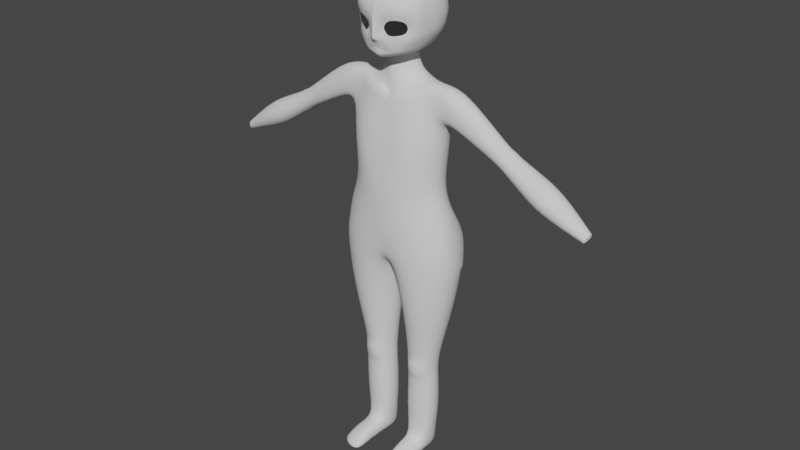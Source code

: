# Source: Base.blend  (saved by Blender 3.6.11; exported with 4.5.12 LTS)
import bpy
from mathutils import Matrix  # noqa: F401  (used for matrix-valued properties, if any)

bpy.ops.wm.read_factory_settings(use_empty=True)
scene = bpy.context.scene
scene.name = 'Scene'

# ---- collections
col_collection = bpy.data.collections.new('Collection'); scene.collection.children.link(col_collection)

# ---- world
world_world = bpy.data.worlds.new('World'); scene.world = world_world
world_world.use_nodes = True; world_world.node_tree.nodes.clear()
_N = world_world.node_tree.nodes; _L = world_world.node_tree.links
n0 = _N.new('ShaderNodeOutputWorld'); n0.name = 'World Output'; n0.location = (300, 300)
n1 = _N.new('ShaderNodeBackground'); n1.name = 'Background'; n1.location = (10, 300)
n1.inputs[0].default_value = (0.05088, 0.05088, 0.05088, 1.0)
_L.new(n1.outputs[0], n0.inputs[0])
n0.is_active_output = True
world_world.color = (0.05088, 0.05088, 0.05088)
world_world.use_sun_shadow = False
world_world.sun_shadow_jitter_overblur = 0.0

# ---- meshes
me_cube_003 = bpy.data.meshes.new('Cube.003')
me_cube_003.from_pydata([(0.07843, -0.09189, 1.592), (0.08442, -0.08635, 1.791), (0.08422, 0.09565, 1.611), (0.08442, 0.09859, 1.791), (0.04625, 0.1039, 1.601), (0.0, 0.1064, 1.597), (0.0, 0.1184, 1.81), (0.04661, 0.112, 1.804), (0.09717, 0.112, 1.755), (0.1036, 0.1184, 1.701), (0.09756, 0.1113, 1.65), (0.09032, -0.05445, 1.585), (0.1032, -0.002465, 1.59), (0.09898, 0.05801, 1.597), (0.09717, 0.06099, 1.803), (0.103, 0.01107, 1.809), (0.09717, -0.04874, 1.803), (0.09451, -0.1062, 1.757), (0.08052, -0.1142, 1.7), (0.08927, -0.1056, 1.628), (0.0, -0.1255, 1.576), (0.02062, -0.1251, 1.602), (0.04661, -0.09983, 1.804), (0.0, -0.1063, 1.81), (0.0, 0.1418, 1.642), (0.0, 0.1571, 1.7), (0.0, 0.1493, 1.761), (0.05159, 0.1356, 1.648), (0.05516, 0.1482, 1.7), (0.05149, 0.1404, 1.758), (0.1249, 0.06479, 1.646), (0.1337, 0.06773, 1.701), (0.1245, 0.06459, 1.758), (0.131, 0.01348, 1.648), (0.139, 0.01276, 1.703), (0.1329, 0.01139, 1.761), (0.09265, -0.0957, 1.654), (0.09356, -0.09871, 1.694), (0.1245, -0.05235, 1.758), (0.0206, -0.1262, 1.602), (0.05149, -0.1376, 1.74), (0.05104, -0.1287, 1.764), (0.0, -0.1275, 1.605), (0.0, -0.148, 1.698), (0.0, -0.138, 1.766), (0.0, 0.0634, 1.573), (0.05294, 0.06175, 1.582), (0.03175, -0.04802, 1.575), (0.07632, -0.005283, 1.577), (0.0, -0.1069, 1.561), (0.06116, -0.06798, 1.572), (0.05149, 0.06459, 1.831), (0.0, 0.06719, 1.84), (0.05483, 0.01139, 1.839), (0.0, 0.01166, 1.848), (0.05149, -0.05235, 1.831), (0.0, -0.05532, 1.839), (0.0, 0.04693, 1.569), (0.05453, 0.03446, 1.575), (0.05134, 0.0002289, 1.573), (0.0, -0.06675, 1.568), (0.0, 8.73e-06, 1.57), (0.01132, -0.1263, 1.602), (0.004993, -0.1056, 1.809), (0.03336, -0.1281, 1.684), (0.005391, -0.137, 1.765), (0.008445, -0.06622, 1.569), (0.00747, 0.06366, 1.839), (0.005517, -0.055, 1.838), (0.01184, -0.1047, 1.562), (0.0, -0.1553, 1.635), (0.1186, -0.07058, 1.636), (0.1177, -0.0923, 1.722), (0.09379, -0.116, 1.732), (0.07873, -0.1124, 1.651), (0.04906, -0.1269, 1.646), (0.05255, -0.129, 1.701), (0.01126, -0.1271, 1.603), (0.005587, -0.1462, 1.698), (0.1006, 0.1148, 1.675), (0.0, 0.1495, 1.671), (0.05338, 0.1419, 1.674), (0.1293, 0.06626, 1.674), (0.1348, 0.01334, 1.673), (0.1212, -0.07438, 1.672), (0.0, -0.154, 1.646), (0.01121, -0.1359, 1.642), (0.1007, -0.0882, 1.674), (0.03547, -0.1249, 1.658), (0.01019, -0.1237, 1.576), (0.05665, -0.1122, 1.581), (0.01245, -0.134, 1.629), (0.0, -0.1351, 1.625), (0.04794, -0.1279, 1.625), (0.0, -0.1268, 1.605), (0.03889, -0.1167, 1.591), (0.01119, -0.1253, 1.588), (0.0373, -0.1268, 1.62), (0.0, -0.127, 1.588), (0.01198, -0.141, 1.671), (0.0, -0.151, 1.672), (0.02953, -0.1281, 1.668), (0.08561, -0.1001, 1.608), (0.107, -0.05309, 1.614), (0.05268, -0.1199, 1.603), (0.02112, -0.1255, 1.602), (0.04012, -0.1216, 1.602), (0.1004, -0.02131, 1.807), (0.1265, -0.03625, 1.644), (0.1304, -0.04502, 1.712), (0.1291, -0.02311, 1.759), (0.05333, -0.02311, 1.835), (0.0, -0.04632, 1.569), (0.005714, -0.02444, 1.843), (0.1289, -0.03926, 1.673), (0.1151, -0.0274, 1.618)], [], [(5, 24, 27, 4), (80, 81, 27, 24), (25, 26, 29, 28), (29, 7, 3, 8), (28, 29, 8, 9), (81, 28, 9, 79), (12, 33, 108, 115), (4, 27, 10, 2), (82, 31, 34, 83), (31, 32, 35, 34), (114, 109, 72, 84), (109, 110, 38, 72), (61, 59, 47, 112), (79, 9, 31, 82), (9, 8, 32, 31), (8, 3, 14, 32), (32, 14, 15, 35), (110, 107, 16, 38), (38, 16, 1, 17), (72, 38, 17, 73), (103, 71, 19, 102), (115, 108, 71, 103), (2, 10, 30, 13), (99, 78, 43, 100), (78, 65, 44, 43), (102, 19, 93, 104), (73, 17, 41, 40), (17, 1, 22, 41), (65, 63, 23, 44), (26, 6, 7, 29), (66, 47, 50, 69), (45, 46, 58, 57), (4, 2, 13, 46), (46, 13, 12, 58), (50, 11, 0, 90), (69, 50, 90, 89), (67, 52, 54), (113, 54, 56, 68), (3, 7, 51, 14), (5, 4, 46, 45), (68, 56, 23, 63), (16, 55, 22, 1), (107, 111, 55, 16), (14, 51, 53, 15), (58, 12, 48, 59), (48, 12, 11, 50), (7, 6, 52, 67, 51), (48, 50, 47, 59), (58, 59, 61, 57), (55, 68, 63, 22), (111, 113, 68, 55), (51, 67, 54, 53), (49, 69, 89, 20), (60, 66, 69, 49), (41, 22, 63, 65), (40, 41, 65, 78), (13, 30, 33, 12), (91, 70, 92), (87, 36, 71, 84), (18, 37, 72, 73), (36, 74, 19, 71), (74, 75, 93, 19), (76, 18, 73, 40), (91, 97, 93, 86), (64, 76, 40, 78), (101, 64, 78, 99), (37, 87, 84, 72), (80, 25, 28, 81), (91, 86, 85, 70), (10, 79, 82, 30), (108, 114, 84, 71), (30, 82, 83, 33), (27, 81, 79, 10), (95, 96, 89, 90), (75, 88, 86, 93), (106, 95, 90, 104), (96, 98, 20, 89), (86, 99, 100, 85), (77, 39, 97, 91), (62, 94, 98, 96), (105, 21, 95, 106), (42, 77, 91, 92), (21, 62, 96, 95), (88, 101, 99, 86), (39, 105, 106, 97), (97, 106, 104, 93), (0, 102, 104, 90), (11, 103, 102, 0), (33, 83, 114, 108), (53, 54, 113, 111), (15, 53, 111, 107), (112, 47, 66, 60), (35, 15, 107, 110), (34, 35, 110, 109), (83, 34, 109, 114), (12, 115, 103, 11)])
me_cube_003.polygons.foreach_set('use_smooth', [True] * 96)
_k = {(64, 101): 1.0, (37, 87): 1.0, (18, 37): 1.0, (36, 74): 1.0, (74, 75): 1.0, (18, 76): 1.0, (64, 76): 1.0, (75, 88): 1.0, (36, 87): 1.0, (88, 101): 1.0, (21, 62): 1.0, (42, 77): 1.0, (39, 105): 1.0, (62, 94): 1.0, (39, 77): 1.0, (21, 105): 1.0}
me_cube_003.attributes.new('crease_edge', 'FLOAT', 'EDGE').data.foreach_set('value', [_k.get((min(e.vertices), max(e.vertices)), 0.0) for e in me_cube_003.edges])
_uv = me_cube_003.uv_layers.new(name='UVMap')
_uv.uv.foreach_set('vector', [0.375, 0.3783, 0.4415, 0.3784, 0.4414, 0.4375, 0.375, 0.4375, 0.4708, 0.3783, 0.4707, 0.4375, 0.4414, 0.4375, 0.4415, 0.3784, 0.5, 0.3782, 0.5625, 0.3783, 0.5625, 0.4375, 0.5, 0.4375, 0.5625, 0.4375, 0.625, 0.4375, 0.625, 0.5, 0.5625, 0.5, 0.5, 0.4375, 0.5625, 0.4375, 0.5625, 0.5, 0.5, 0.5, 0.4707, 0.4375, 0.5, 0.4375, 0.5, 0.5, 0.4707, 0.5, 0.3508, 0.6383, 0.4455, 0.6163, 0.4469, 0.6653, 0.4082, 0.6619, 0.375, 0.4375, 0.4414, 0.4375, 0.4414, 0.5, 0.375, 0.5, 0.4707, 0.5625, 0.5, 0.5625, 0.5, 0.6179, 0.4706, 0.6167, 0.5, 0.5625, 0.5625, 0.5625, 0.5625, 0.6194, 0.5, 0.6179, 0.4704, 0.6676, 0.5, 0.6746, 0.5, 0.713, 0.4702, 0.7007, 0.5, 0.6746, 0.5625, 0.6563, 0.5625, 0.6875, 0.5, 0.713, 0.1266, 0.3027, 0.2919, 0.5879, 0.02578, 0.06126, 0.0989, 0.2559, 0.4707, 0.5, 0.5, 0.5, 0.5, 0.5625, 0.4707, 0.5625, 0.5, 0.5, 0.5625, 0.5, 0.5625, 0.5625, 0.5, 0.5625, 0.5625, 0.5, 0.625, 0.5, 0.625, 0.5625, 0.5625, 0.5625, 0.5625, 0.5625, 0.625, 0.5625, 0.625, 0.6194, 0.5625, 0.6194, 0.5625, 0.6563, 0.625, 0.6562, 0.625, 0.6875, 0.5625, 0.6875, 0.5625, 0.6875, 0.625, 0.6875, 0.625, 0.75, 0.5625, 0.75, 0.5, 0.713, 0.5625, 0.6875, 0.5625, 0.75, 0.5, 0.75, 0.4082, 0.6875, 0.4414, 0.6955, 0.4414, 0.7549, 0.4038, 0.7548, 0.4082, 0.6619, 0.4469, 0.6653, 0.4414, 0.6955, 0.4082, 0.6875, 0.375, 0.5, 0.4414, 0.5, 0.4414, 0.5625, 0.3664, 0.5618, 0.4748, 0.8623, 0.5, 0.8654, 0.5, 0.8718, 0.4746, 0.8725, 0.5, 0.8654, 0.5625, 0.8654, 0.5625, 0.8717, 0.5, 0.8718, 0.4038, 0.7548, 0.4414, 0.7549, 0.4414, 0.8125, 0.4083, 0.8099, 0.5, 0.75, 0.5625, 0.75, 0.5625, 0.8125, 0.5, 0.8125, 0.5625, 0.75, 0.625, 0.75, 0.625, 0.8125, 0.5625, 0.8125, 0.5625, 0.8654, 0.625, 0.8654, 0.625, 0.8717, 0.5625, 0.8717, 0.5625, 0.3783, 0.625, 0.3783, 0.625, 0.4375, 0.5625, 0.4375, 0.08902, 0.2353, 0.02578, 0.06126, 0.3053, 0.6875, 0.2603, 0.6875, 0.2533, 0.5573, 0.3125, 0.5573, 0.3106, 0.6039, 0.2533, 0.6054, 0.3125, 0.5, 0.375, 0.5, 0.3664, 0.5618, 0.3125, 0.5573, 0.3125, 0.5573, 0.3664, 0.5618, 0.3508, 0.6383, 0.3106, 0.6039, 0.3053, 0.6875, 0.3483, 0.6875, 0.375, 0.75, 0.3202, 0.7515, 0.2603, 0.6875, 0.3053, 0.6875, 0.3144, 0.752, 0.2661, 0.739, 0.7404, 0.5625, 0.7467, 0.5625, 0.7404, 0.6194, 0.7404, 0.6562, 0.7468, 0.6562, 0.7467, 0.6875, 0.7404, 0.6875, 0.625, 0.5, 0.6875, 0.5, 0.6875, 0.5625, 0.625, 0.5625, 0.2533, 0.5, 0.3125, 0.5, 0.3125, 0.5573, 0.2533, 0.5573, 0.7404, 0.6875, 0.7467, 0.6875, 0.7467, 0.75, 0.7404, 0.75, 0.625, 0.6875, 0.6875, 0.6875, 0.6875, 0.75, 0.625, 0.75, 0.625, 0.6562, 0.6875, 0.6562, 0.6875, 0.6875, 0.625, 0.6875, 0.625, 0.5625, 0.6875, 0.5625, 0.6875, 0.6194, 0.625, 0.6194, 0.3106, 0.6039, 0.3508, 0.6383, 0.3122, 0.6533, 0.2919, 0.5879, 0.3122, 0.6533, 0.3508, 0.6383, 0.3483, 0.6875, 0.3053, 0.6875, 0.6875, 0.5, 0.7467, 0.5, 0.7467, 0.5625, 0.7404, 0.5625, 0.6875, 0.5625, 0.3122, 0.6533, 0.3053, 0.6875, 0.02578, 0.06126, 0.2919, 0.5879, 0.3106, 0.6039, 0.2919, 0.5879, 0.1266, 0.3027, 0.2533, 0.6054, 0.6875, 0.6875, 0.7404, 0.6875, 0.7404, 0.75, 0.6875, 0.75, 0.6875, 0.6562, 0.7404, 0.6562, 0.7404, 0.6875, 0.6875, 0.6875, 0.6875, 0.5625, 0.7404, 0.5625, 0.7404, 0.6194, 0.6875, 0.6194, 0.2533, 0.6875, 0.2603, 0.6875, 0.2661, 0.739, 0.2559, 0.7393, 0.08667, 0.2353, 0.08902, 0.2353, 0.2603, 0.6875, 0.2533, 0.6875, 0.5625, 0.8125, 0.625, 0.8125, 0.625, 0.8654, 0.5625, 0.8654, 0.5, 0.8125, 0.5625, 0.8125, 0.5625, 0.8654, 0.5, 0.8654, 0.3664, 0.5618, 0.4414, 0.5625, 0.4455, 0.6163, 0.3508, 0.6383, 0.4417, 0.8593, 0.4375, 0.8717, 0.436, 0.8717, 0.4694, 0.7234, 0.4581, 0.734, 0.4414, 0.6955, 0.4702, 0.7007, 0.4851, 0.757, 0.4829, 0.7346, 0.5, 0.713, 0.5, 0.75, 0.4581, 0.734, 0.4564, 0.7583, 0.4414, 0.7549, 0.4414, 0.6955, 0.4564, 0.7583, 0.4549, 0.8093, 0.4414, 0.8125, 0.4414, 0.7549, 0.4825, 0.8032, 0.4851, 0.757, 0.5, 0.75, 0.5, 0.8125, 0.4417, 0.8593, 0.4272, 0.8211, 0.4414, 0.8125, 0.446, 0.8598, 0.4804, 0.8243, 0.4825, 0.8032, 0.5, 0.8125, 0.5, 0.8654, 0.4718, 0.8295, 0.4804, 0.8243, 0.5, 0.8654, 0.4748, 0.8623, 0.4829, 0.7346, 0.4694, 0.7234, 0.4702, 0.7007, 0.5, 0.713, 0.4708, 0.3783, 0.5, 0.3782, 0.5, 0.4375, 0.4707, 0.4375, 0.4417, 0.8593, 0.446, 0.8598, 0.4416, 0.8717, 0.4375, 0.8717, 0.4414, 0.5, 0.4707, 0.5, 0.4707, 0.5625, 0.4414, 0.5625, 0.4469, 0.6653, 0.4704, 0.6676, 0.4702, 0.7007, 0.4414, 0.6955, 0.4414, 0.5625, 0.4707, 0.5625, 0.4706, 0.6167, 0.4455, 0.6163, 0.4414, 0.4375, 0.4707, 0.4375, 0.4707, 0.5, 0.4414, 0.5, 0.3858, 0.8193, 0.3752, 0.8601, 0.3636, 0.859, 0.375, 0.8081, 0.4549, 0.8093, 0.4633, 0.8209, 0.446, 0.8598, 0.4414, 0.8125, 0.4068, 0.8193, 0.3858, 0.8193, 0.375, 0.8081, 0.4083, 0.8099, 0.3752, 0.8601, 0.3744, 0.8708, 0.3627, 0.8706, 0.3636, 0.859, 0.4496, 0.8593, 0.4748, 0.8623, 0.4746, 0.8725, 0.4491, 0.8732, 0.4171, 0.8627, 0.4133, 0.8295, 0.4272, 0.8211, 0.4296, 0.8599, 0.3861, 0.864, 0.3861, 0.8709, 0.3744, 0.8708, 0.3752, 0.8601, 0.4053, 0.8287, 0.3961, 0.8325, 0.3858, 0.8193, 0.4068, 0.8193, 0.4138, 0.8714, 0.4171, 0.8627, 0.4296, 0.8599, 0.4257, 0.8715, 0.3961, 0.8325, 0.3861, 0.864, 0.3752, 0.8601, 0.3858, 0.8193, 0.4633, 0.8209, 0.4718, 0.8295, 0.4748, 0.8623, 0.4496, 0.8593, 0.4133, 0.8295, 0.4053, 0.8287, 0.4068, 0.8193, 0.4272, 0.8211, 0.4272, 0.8211, 0.4068, 0.8193, 0.4083, 0.8099, 0.4414, 0.8125, 0.375, 0.75, 0.4038, 0.7548, 0.4083, 0.8099, 0.375, 0.8081, 0.3483, 0.6875, 0.4082, 0.6875, 0.4038, 0.7548, 0.375, 0.75, 0.4455, 0.6163, 0.4706, 0.6167, 0.4704, 0.6676, 0.4469, 0.6653, 0.6875, 0.6194, 0.7404, 0.6194, 0.7404, 0.6562, 0.6875, 0.6562, 0.625, 0.6194, 0.6875, 0.6194, 0.6875, 0.6562, 0.625, 0.6562, 0.0989, 0.2559, 0.02578, 0.06126, 0.08902, 0.2353, 0.08667, 0.2353, 0.5625, 0.6194, 0.625, 0.6194, 0.625, 0.6562, 0.5625, 0.6563, 0.5, 0.6179, 0.5625, 0.6194, 0.5625, 0.6563, 0.5, 0.6746, 0.4706, 0.6167, 0.5, 0.6179, 0.5, 0.6746, 0.4704, 0.6676, 0.3508, 0.6383, 0.4082, 0.6619, 0.4082, 0.6875, 0.3483, 0.6875])
me_cube_003.update()
me_cube_002 = bpy.data.meshes.new('Cube.002')
me_cube_002.from_pydata([(0.02395, -0.05792, 1.489), (0.04544, -0.02317, 1.501), (0.04496, -0.01937, 1.574), (0.04236, 0.0448, 1.502), (0.04271, 0.03991, 1.574), (0.0, 0.07183, 1.504), (0.0, 0.06105, 1.571), (0.0, -0.05812, 1.516), (0.0, -0.04757, 1.572), (0.0, -0.06169, 1.485), (0.09262, -0.05712, 1.46), (0.09279, 0.06986, 1.456), (0.0, 0.07828, 1.439), (0.0, -0.07949, 1.424), (0.2857, 0.002812, 1.459), (0.1693, -0.05436, 1.358), (0.1693, 0.07111, 1.358), (0.0, 0.09438, 1.298), (0.0, -0.0991, 1.317), (0.02261, -0.07482, 1.451), (0.05727, -0.0993, 1.318), (0.05034, 0.02415, 1.574), (0.05648, 0.02858, 1.502), (0.1244, 0.05231, 1.473), (0.217, 0.05344, 1.386), (0.05036, 0.005943, 1.574), (0.05627, 0.0009425, 1.504), (0.1241, -0.0355, 1.478), (0.2094, -0.04864, 1.386), (0.2138, -0.0696, 0.8671), (0.208, 0.09474, 0.7625), (0.0, 0.11, 0.7817), (0.0, -0.1003, 0.8193), (0.0211, -0.1035, 0.8107), (0.01504, 0.1169, 0.7686), (0.1967, 0.001468, 1.348), (0.2443, 0.004982, 0.8304), (0.2294, -0.02083, 1.352), (0.2573, -0.04401, 1.436), (0.2718, 0.05024, 1.423), (0.1939, -0.04416, 1.461), (0.2038, 0.05495, 1.456), (0.2082, 0.005463, 1.493), (0.3979, 0.002801, 1.367), (0.3541, 0.04337, 1.308), (0.3512, -0.03762, 1.309), (0.3445, -0.005592, 1.289), (0.3763, -0.03685, 1.347), (0.3793, 0.04286, 1.344), (0.003345, 0.01442, 0.7461), (0.0, 0.0149, 0.7528), (0.02413, -0.04854, 1.501), (0.06506, -0.06822, 1.459), (0.1112, -0.08975, 1.329), (0.02663, -0.03736, 1.574), (0.114, -0.1146, 0.836), (0.02001, 0.05269, 1.572), (0.02197, 0.06095, 1.497), (0.06691, 0.07655, 1.45), (0.06099, 0.09982, 1.316), (0.1152, 0.1332, 0.7482), (0.1902, -0.06521, 0.6464), (0.1905, 0.08204, 0.6453), (0.04929, -0.07243, 0.6433), (0.04962, 0.08996, 0.6432), (0.2246, 0.008479, 0.6468), (0.01322, 0.008625, 0.6397), (0.1195, -0.1005, 0.6446), (0.1196, 0.118, 0.6445), (0.0, 0.09799, 1.085), (0.0, -0.1203, 1.085), (0.04131, -0.1178, 1.087), (0.1464, 0.06216, 1.097), (0.1467, -0.06375, 1.097), (0.1739, -0.007445, 1.099), (0.09531, -0.1023, 1.091), (0.0684, 0.09158, 1.09), (0.1368, -0.04778, 0.403), (0.1395, 0.04945, 0.4124), (0.07111, -0.05574, 0.4016), (0.05828, 0.05413, 0.4123), (0.1578, 0.008204, 0.4131), (0.0389, 0.007721, 0.4118), (0.09913, -0.06635, 0.4027), (0.09984, 0.06972, 0.4126), (0.1403, -0.02614, 0.06506), (0.1283, 0.05081, 0.06475), (0.05209, -0.0307, 0.06708), (0.06245, 0.05264, 0.06473), (0.1441, 0.01483, 0.06371), (0.04693, 0.01449, 0.06377), (0.09547, -0.04077, 0.07549), (0.0961, 0.0677, 0.06456), (0.137, -0.01794, 0.003605), (0.1254, 0.05704, 0.01006), (0.05425, -0.02292, 0.003392), (0.06366, 0.05689, 0.01004), (0.1371, 0.02097, 0.003727), (0.0524, 0.01735, 0.003431), (0.09541, -0.02271, 0.00721), (0.09582, 0.0688, 0.007801), (0.09638, -0.07213, 0.06415), (0.1409, -0.06281, 0.05125), (0.05786, -0.06775, 0.0614), (0.09567, -0.06619, 0.006734), (0.1405, -0.06088, 0.002653), (0.05591, -0.06661, 0.003171), (0.097, -0.1127, 0.06041), (0.1465, -0.1011, 0.04486), (0.06006, -0.1086, 0.05587), (0.09625, -0.1049, -0.00174), (0.1456, -0.09825, 0.001747), (0.05961, -0.1057, 0.001889), (0.09857, -0.1556, 0.04249), (0.1514, -0.1321, 0.02869), (0.05993, -0.1541, 0.0385), (0.09808, -0.1513, -0.002483), (0.1516, -0.1301, -0.001799), (0.05916, -0.1525, -0.001511), (0.09498, 0.02174, -0.002773), (0.104, -0.196, 0.02091), (0.1486, -0.1644, 0.01571), (0.0659, -0.1869, 0.01837), (0.1035, -0.1951, -7.202e-05), (0.1488, -0.1639, 0.001683), (0.06483, -0.1865, 0.001606), (0.07124, -0.04851, 0.3444), (0.09939, -0.05898, 0.3464), (0.04049, 0.008718, 0.3385), (0.1607, 0.008718, 0.3441), (0.1393, 0.05006, 0.3434), (0.1371, -0.04487, 0.3451), (0.09957, 0.07038, 0.3414), (0.05923, 0.05432, 0.3393), (0.7508, 0.0029, 1.13), (0.7332, 0.02584, 1.1), (0.7332, -0.01956, 1.1), (0.7286, 0.003089, 1.092), (0.7442, -0.02022, 1.118), (0.7442, 0.02619, 1.118), (0.5145, -0.04642, 1.208), (0.5857, -0.05476, 1.162), (0.6153, -0.05614, 1.21), (0.5404, -0.04758, 1.249), (0.5009, 0.002901, 1.186), (0.5727, 0.003093, 1.138), (0.6332, 0.002694, 1.242), (0.555, 0.002745, 1.28), (0.6153, 0.06195, 1.21), (0.5365, 0.05288, 1.251), (0.5109, 0.05237, 1.211), (0.5857, 0.06132, 1.162), (0.04726, -0.04016, 0.2017), (0.03516, 0.01218, 0.199), (0.1632, 0.01227, 0.2006), (0.05497, 0.06028, 0.1995), (0.09707, -0.05426, 0.2047), (0.1435, 0.05682, 0.201), (0.1522, -0.03487, 0.2021), (0.09757, 0.07836, 0.1996), (0.02699, 0.1195, 0.9226), (0.0, -0.1178, 0.9467), (0.1784, 0.07912, 1.001), (0.2142, -0.001708, 1.014), (0.1024, -0.1115, 0.9712), (0.05802, 0.1151, 0.9793), (0.0, 0.1139, 0.9488), (0.03042, -0.1165, 0.9475), (0.1823, -0.06908, 1.004), (0.0, 0.094, 1.209), (0.05013, -0.1135, 1.214), (0.1605, -0.06385, 1.228), (0.0, -0.1124, 1.212), (0.16, 0.0761, 1.228), (0.1905, -0.005284, 1.236), (0.1055, -0.1058, 1.217), (0.05876, 0.1031, 1.215), (0.123, -0.01139, 1.485), (0.05642, -0.06041, 1.458), (0.0, -0.06832, 1.429), (0.01733, -0.06524, 1.456), (0.08978, -0.05473, 1.459), (0.2117, 0.1068, 0.7933), (0.01093, 0.1419, 0.7903), (0.0, 0.1305, 0.8065), (0.1152, 0.1447, 0.7727), (0.0, -0.1085, 0.8773), (0.2304, 0.005436, 0.9194), (0.1093, -0.1133, 0.8874), (0.0, 0.1231, 0.8729), (0.02546, -0.1096, 0.8725), (0.2026, -0.06941, 0.9098), (0.2024, 0.1287, 0.909), (0.01652, 0.1498, 0.8778), (0.1104, 0.1721, 0.9048), (0.4416, -0.03445, 1.301), (0.466, 0.002791, 1.319), (0.4451, 0.002796, 1.331), (0.4611, 0.0431, 1.29), (0.4269, 0.04039, 1.31), (0.4211, -0.03379, 1.27), (0.4052, 0.004339, 1.256), (0.4218, 0.002025, 1.244), (0.4052, 0.0403, 1.279), (0.4403, 0.04278, 1.258), (0.4556, 0.002794, 1.324), (0.4453, 0.0512, 1.299), (0.4118, 0.001691, 1.25), (0.4242, 0.05098, 1.268), (0.09903, -0.05472, 0.4123), (0.1439, -0.03419, 0.4129), (0.05754, -0.03812, 0.4098), (0.09939, -0.05305, 0.3388), (0.1477, -0.03426, 0.3394), (0.05706, -0.03808, 0.3393)], [], [(57, 3, 11, 58), (57, 56, 4, 3), (26, 25, 2, 1), (177, 23, 22, 26), (5, 57, 58, 12), (52, 10, 181, 178), (19, 52, 178, 180), (23, 177, 42, 41), (20, 53, 52, 19), (23, 41, 39, 24), (58, 11, 16, 59), (53, 15, 10, 52), (11, 23, 24, 16), (3, 22, 23, 11), (3, 4, 21, 22), (13, 19, 180, 179), (1, 181, 177, 26), (169, 176, 76, 69), (189, 193, 183, 184), (190, 186, 32, 33), (187, 36, 182, 192), (188, 190, 33, 55), (194, 192, 182, 185), (37, 28, 15, 35), (24, 37, 35, 16), (191, 29, 36, 187), (28, 38, 40, 27), (39, 41, 42, 14), (42, 40, 38, 14), (14, 38, 47, 43), (38, 28, 45, 47), (28, 37, 46, 45), (39, 14, 43, 48), (24, 39, 48, 44), (37, 24, 44, 46), (49, 33, 32, 50), (34, 49, 50, 31), (191, 188, 55, 29), (1, 2, 54, 51), (193, 194, 185, 183), (6, 56, 57, 5), (30, 36, 65, 62), (36, 29, 61, 65), (29, 55, 67, 61), (49, 34, 64, 66), (33, 49, 66, 63), (55, 33, 63, 67), (34, 60, 68, 64), (60, 30, 62, 68), (17, 59, 176, 169), (171, 175, 75, 73), (171, 73, 74, 174), (176, 173, 72, 76), (175, 170, 71, 75), (174, 74, 72, 173), (170, 172, 70, 71), (67, 63, 211, 209), (63, 66, 82, 211), (62, 65, 81, 78), (61, 67, 209, 210), (68, 62, 78, 84), (66, 64, 80, 82), (65, 61, 210, 81), (64, 68, 84, 80), (156, 152, 87, 91), (152, 153, 90, 87), (157, 154, 89, 86), (158, 156, 91, 85), (159, 157, 86, 92), (153, 155, 88, 90), (154, 158, 85, 89), (155, 159, 92, 88), (89, 85, 93, 97), (88, 92, 100, 96), (95, 99, 104, 106), (87, 90, 98, 95), (86, 89, 97, 94), (85, 91, 101, 102), (92, 86, 94, 100), (90, 88, 96, 98), (105, 102, 108, 111), (101, 103, 109, 107), (99, 93, 105, 104), (87, 95, 106, 103), (91, 87, 103, 101), (93, 85, 102, 105), (109, 112, 118, 115), (108, 107, 113, 114), (104, 105, 111, 110), (102, 101, 107, 108), (103, 106, 112, 109), (106, 104, 110, 112), (116, 117, 124, 123), (117, 114, 121, 124), (112, 110, 116, 118), (107, 109, 115, 113), (111, 108, 114, 117), (110, 111, 117, 116), (99, 95, 98, 119), (97, 119, 100, 94), (119, 97, 93, 99), (100, 119, 98, 96), (121, 120, 123, 124), (120, 122, 125, 123), (114, 113, 120, 121), (115, 118, 125, 122), (118, 116, 123, 125), (113, 115, 122, 120), (80, 84, 132, 133), (84, 78, 130, 132), (80, 133, 128, 82), (142, 141, 136, 138), (141, 145, 137, 136), (146, 142, 138, 134), (148, 146, 134, 139), (145, 151, 135, 137), (151, 148, 139, 135), (204, 198, 149, 150), (150, 149, 148, 151), (202, 204, 150, 144), (144, 150, 151, 145), (198, 196, 147, 149), (149, 147, 146, 148), (196, 195, 143, 147), (147, 143, 142, 146), (200, 202, 144, 140), (140, 144, 145, 141), (195, 200, 140, 143), (143, 140, 141, 142), (133, 132, 159, 155), (129, 213, 158, 154), (128, 133, 155, 153), (132, 130, 157, 159), (213, 212, 156, 158), (130, 129, 154, 157), (214, 128, 153, 152), (212, 214, 152, 156), (73, 75, 164, 168), (73, 168, 163, 74), (76, 72, 162, 165), (75, 71, 167, 164), (74, 163, 162, 72), (71, 70, 161, 167), (69, 76, 165, 166), (20, 18, 172, 170), (35, 174, 173, 16), (53, 20, 170, 175), (59, 16, 173, 176), (15, 171, 174, 35), (15, 53, 175, 171), (51, 54, 8, 7), (15, 28, 27, 10), (13, 18, 20, 19), (21, 25, 26, 22), (160, 165, 194, 193), (179, 180, 0, 9), (180, 178, 51, 0), (177, 181, 10, 27), (185, 182, 30, 60), (178, 181, 1, 51), (0, 51, 7, 9), (42, 177, 27, 40), (183, 185, 60, 34), (182, 36, 30), (184, 183, 34, 31), (168, 164, 188, 191), (168, 191, 187, 163), (165, 162, 192, 194), (164, 167, 190, 188), (163, 187, 192, 162), (167, 161, 186, 190), (166, 160, 193, 189), (166, 165, 160), (12, 58, 59, 17), (79, 126, 127, 83), (82, 128, 214, 211), (83, 127, 131, 77), (81, 129, 130, 78), (210, 213, 129, 81), (47, 45, 200, 195), (45, 46, 201, 200), (200, 201, 207, 202), (43, 47, 195, 197), (197, 195, 196, 205), (48, 43, 197, 199), (206, 205, 196, 198), (46, 44, 203, 201), (207, 208, 204, 202), (44, 48, 199, 203), (208, 206, 198, 204), (203, 199, 206, 208), (201, 203, 208, 207), (199, 197, 205, 206), (83, 77, 210, 209), (79, 83, 209, 211), (131, 127, 212, 213), (127, 126, 214, 212), (77, 131, 213, 210), (126, 79, 211, 214)])
me_cube_002.polygons.foreach_set('use_smooth', [True] * 199)
_k = {(10, 52): 1.0, (13, 19): 1.0, (10, 27): 1.0, (31, 34): 1.0, (34, 60): 1.0, (30, 36): 1.0, (19, 52): 1.0, (30, 60): 1.0, (166, 189): 1.0, (31, 184): 1.0, (184, 189): 1.0, (165, 166): 1.0}
me_cube_002.attributes.new('crease_edge', 'FLOAT', 'EDGE').data.foreach_set('value', [_k.get((min(e.vertices), max(e.vertices)), 0.0) for e in me_cube_002.edges])
_uv = me_cube_002.uv_layers.new(name='UVMap')
_uv.uv.foreach_set('vector', [0.375, 0.4429, 0.375, 0.5225, 0.375, 0.5033, 0.375, 0.4662, 0.375, 0.4429, 0.554, 0.4469, 0.554, 0.5257, 0.375, 0.5225, 0.375, 0.638, 0.554, 0.6312, 0.554, 0.7112, 0.375, 0.7037, 0.375, 0.6699, 0.375, 0.5726, 0.375, 0.5777, 0.375, 0.638, 0.375, 0.375, 0.375, 0.4429, 0.375, 0.4662, 0.375, 0.375, 0.375, 0.7813, 0.375, 0.7413, 0.375, 0.7371, 0.375, 0.7811, 0.375, 0.8251, 0.375, 0.7813, 0.375, 0.7811, 0.375, 0.8262, 0.375, 0.5726, 0.375, 0.6699, 0.375, 0.6388, 0.375, 0.5976, 0.375, 0.8382, 0.3625, 0.7676, 0.375, 0.7813, 0.375, 0.8251, 0.375, 0.5726, 0.375, 0.5976, 0.375, 0.5994, 0.3203, 0.4836, 0.375, 0.4662, 0.375, 0.5033, 0.3451, 0.4826, 0.367, 0.4136, 0.3625, 0.7676, 0.296, 0.5887, 0.375, 0.7413, 0.375, 0.7813, 0.375, 0.5033, 0.375, 0.5726, 0.3203, 0.4836, 0.3451, 0.4826, 0.375, 0.5225, 0.375, 0.5777, 0.375, 0.5726, 0.375, 0.5033, 0.375, 0.5225, 0.554, 0.5257, 0.554, 0.5785, 0.375, 0.5777, 0.375, 0.875, 0.375, 0.8251, 0.375, 0.8262, 0.375, 0.875, 0.375, 0.7037, 0.375, 0.7371, 0.375, 0.6886, 0.375, 0.638, 0.375, 0.375, 0.3686, 0.4176, 0.3691, 0.4357, 0.375, 0.3759, 0.375, 0.3897, 0.3748, 0.4014, 0.3749, 0.4028, 0.375, 0.3939, 0.3745, 0.8387, 0.375, 0.8667, 0.375, 0.8642, 0.375, 0.8421, 0.0, 0.0, 0.0, 0.0, 0.003966, 0.006413, 0.008556, 0.01384, 0.3727, 0.7892, 0.3745, 0.8387, 0.375, 0.8421, 0.3741, 0.7935, 0.3725, 0.4558, 0.3697, 0.5078, 0.3728, 0.5104, 0.3743, 0.455, 0.2932, 0.5504, 0.375, 0.693, 0.296, 0.5887, 0.1549, 0.3218, 0.3203, 0.4836, 0.2932, 0.5504, 0.1549, 0.3218, 0.03708, 0.07122, 0.0, 0.0, 0.0, 0.0, 0.0, 0.0, 0.0, 0.0, 0.375, 0.693, 0.375, 0.6518, 0.375, 0.6655, 0.375, 0.6908, 0.375, 0.5994, 0.375, 0.5976, 0.375, 0.6388, 0.375, 0.629, 0.375, 0.6388, 0.375, 0.6655, 0.375, 0.6518, 0.375, 0.629, 0.375, 0.629, 0.375, 0.6518, 0.375, 0.6491, 0.375, 0.6271, 0.375, 0.6518, 0.375, 0.693, 0.375, 0.6944, 0.375, 0.6491, 0.375, 0.693, 0.2932, 0.5504, 0.2235, 0.4286, 0.375, 0.6944, 0.375, 0.5994, 0.375, 0.629, 0.375, 0.6271, 0.375, 0.5998, 0.3203, 0.4836, 0.375, 0.5994, 0.375, 0.5998, 0.3107, 0.4671, 0.2932, 0.5504, 0.3203, 0.4836, 0.3107, 0.4671, 0.2235, 0.4286, 0.375, 0.625, 0.375, 0.8421, 0.375, 0.8642, 0.375, 0.625, 0.375, 0.4435, 0.375, 0.625, 0.375, 0.625, 0.375, 0.4564, 0.3696, 0.7226, 0.3727, 0.7892, 0.3741, 0.7935, 0.3718, 0.727, 0.375, 0.7037, 0.554, 0.7112, 0.554, 0.7803, 0.375, 0.7855, 0.3748, 0.4014, 0.3725, 0.4558, 0.3743, 0.455, 0.3749, 0.4028, 0.554, 0.375, 0.554, 0.4469, 0.375, 0.4429, 0.375, 0.375, 0.003333, 0.00539, 0.0, 0.0, 0.0, 0.0, 0.0, 0.0, 0.0, 0.0, 0.0, 0.0, 0.0, 0.0, 0.0, 0.0, 0.3718, 0.727, 0.3741, 0.7935, 0.375, 0.7954, 0.375, 0.7347, 0.375, 0.625, 0.375, 0.4435, 0.375, 0.3926, 0.375, 0.625, 0.375, 0.8421, 0.375, 0.625, 0.375, 0.625, 0.375, 0.8574, 0.3741, 0.7935, 0.375, 0.8421, 0.375, 0.8574, 0.375, 0.7954, 0.375, 0.4435, 0.3745, 0.4549, 0.375, 0.4548, 0.375, 0.3926, 0.3745, 0.4549, 0.3731, 0.5113, 0.375, 0.517, 0.375, 0.4548, 0.375, 0.375, 0.367, 0.4136, 0.3686, 0.4176, 0.375, 0.375, 0.3276, 0.6453, 0.3642, 0.7669, 0.3664, 0.7648, 0.3583, 0.7004, -2.282e-05, -3.69e-05, -1.043e-06, -1.687e-06, -4.573e-06, -7.394e-06, -0.0001, -0.0001617, 0.3686, 0.4176, 0.3531, 0.4921, 0.3612, 0.5016, 0.3691, 0.4357, 0.3642, 0.7669, 0.374, 0.833, 0.3732, 0.8286, 0.3664, 0.7648, -0.0001, -0.0001617, -4.573e-06, -7.394e-06, 0.02084, 0.03396, 0.02914, 0.05276, 0.374, 0.833, 0.375, 0.875, 0.375, 0.8745, 0.3732, 0.8286, 0.375, 0.7954, 0.375, 0.8574, 0.375, 0.845, 0.375, 0.7949, 0.375, 0.8574, 0.375, 0.625, 0.375, 0.624, 0.375, 0.845, 0.0, 0.0, 0.0, 0.0, 0.0, 0.0, 0.0, 0.0, 0.375, 0.7347, 0.375, 0.7954, 0.375, 0.7949, 0.375, 0.7327, 0.375, 0.4548, 0.375, 0.517, 0.375, 0.5177, 0.375, 0.456, 0.375, 0.625, 0.375, 0.3926, 0.375, 0.3925, 0.375, 0.624, 0.0, 0.0, 0.0, 0.0, 0.0, 0.0, 0.0, 0.0, 0.375, 0.3926, 0.375, 0.4548, 0.375, 0.456, 0.375, 0.3925, 0.375, 0.7957, 0.375, 0.8567, 0.375, 0.8574, 0.375, 0.7954, 0.375, 0.8567, 0.375, 0.6246, 0.375, 0.625, 0.375, 0.8574, 0.0, 0.0, 0.0, 0.0, 0.0, 0.0, 0.0, 0.0, 0.375, 0.7339, 0.375, 0.7957, 0.375, 0.7954, 0.375, 0.7341, 0.375, 0.4546, 0.375, 0.5166, 0.375, 0.517, 0.375, 0.4548, 0.375, 0.6246, 0.375, 0.4046, 0.375, 0.4105, 0.375, 0.625, 0.0, 0.0, 0.0, 0.0, 0.0, 0.0, 0.0, 0.0, 0.375, 0.4046, 0.375, 0.4546, 0.375, 0.4548, 0.375, 0.4105, 0.0, 0.0, 0.0, 0.0, 0.0, 0.0, 0.0, 0.0, 0.375, 0.4105, 0.375, 0.4548, 0.375, 0.4548, 0.375, 0.4283, -0.0006666, -0.001111, 0.03317, 0.05528, 0.003352, 0.005587, -2.801e-05, -4.668e-05, 0.375, 0.8574, 0.375, 0.625, 0.375, 0.625, 0.375, 0.8574, 0.0, 0.0, 0.0, 0.0, 0.0, 0.0, 0.0, 0.0, 0.375, 0.7341, 0.375, 0.7954, 0.375, 0.7954, 0.375, 0.7355, 0.375, 0.4548, 0.375, 0.517, 0.375, 0.517, 0.375, 0.4548, 0.375, 0.625, 0.375, 0.4105, 0.375, 0.4283, 0.375, 0.625, 0.0, 0.0, 0.0, 0.0, 0.0, 0.0, 0.0, 0.0, 0.375, 0.7954, 0.375, 0.8574, 0.375, 0.8574, 0.375, 0.7954, 0.03317, 0.05528, 0.0, 0.0, 0.0, 0.0, 0.003352, 0.005587, 0.375, 0.8574, 0.375, 0.8574, 0.375, 0.8574, 0.375, 0.8574, 0.375, 0.7954, 0.375, 0.8574, 0.375, 0.8574, 0.375, 0.7954, 0.0, 0.0, 0.0, 0.0, 0.0, 0.0, 0.0, 0.0, 0.375, 0.8574, 0.375, 0.8574, 0.375, 0.8574, 0.375, 0.8574, 0.375, 0.7319, 0.375, 0.7954, 0.375, 0.7954, 0.375, 0.7317, 0.003352, 0.005587, 0.0, 0.0, 0.0, 0.0, 0.0004414, 0.0007357, 0.375, 0.7355, 0.375, 0.7954, 0.375, 0.7954, 0.375, 0.7319, 0.375, 0.8574, 0.375, 0.8574, 0.375, 0.8574, 0.375, 0.8574, -2.801e-05, -4.668e-05, 0.003352, 0.005587, 0.0004414, 0.0007357, -4.547e-07, -7.579e-07, 2.703e-05, 4.505e-05, 0.0, 0.0, 0.0, 0.0, -2.006e-08, -3.343e-08, 0.0, 0.0, 0.0, 0.0, 0.0, 0.0, 0.0, 0.0, -4.547e-07, -7.579e-07, 0.0004414, 0.0007357, 2.703e-05, 4.505e-05, 6.323e-08, 1.054e-07, 0.375, 0.7954, 0.375, 0.8574, 0.375, 0.8574, 0.375, 0.7954, 0.0, 0.0, 0.0, 0.0, 0.0, 0.0, 0.0, 0.0, 0.0004414, 0.0007357, 0.0, 0.0, 0.0, 0.0, 2.703e-05, 4.505e-05, 0.03317, 0.05528, -0.0006666, -0.001111, 0.375, 0.625, 0.1875, 0.3125, 0.0, 0.0, 0.1875, 0.3125, 0.1875, 0.2339, 0.0, 0.0, 0.1875, 0.3125, 0.0, 0.0, 0.0, 0.0, 0.03317, 0.05528, 0.1875, 0.2339, 0.1875, 0.3125, 0.375, 0.625, 0.375, 0.4283, 0.375, 0.7332, 0.375, 0.7929, 0.375, 0.7929, 0.375, 0.7318, 0.375, 0.7929, 0.375, 0.8574, 0.375, 0.8574, 0.375, 0.7929, 0.375, 0.7317, 0.375, 0.7954, 0.375, 0.7929, 0.375, 0.7332, 0.375, 0.8574, 0.375, 0.8574, 0.375, 0.8574, 0.375, 0.8574, 6.323e-08, 1.054e-07, 2.703e-05, 4.505e-05, -2.006e-08, -3.343e-08, -2.815e-08, -4.692e-08, 0.375, 0.7954, 0.375, 0.8574, 0.375, 0.8574, 0.375, 0.7929, 0.375, 0.3925, 0.375, 0.456, 0.375, 0.4543, 0.375, 0.3956, 0.375, 0.456, 0.375, 0.5177, 0.375, 0.5161, 0.375, 0.4543, 0.375, 0.3925, 0.375, 0.3956, 0.375, 0.6241, 0.375, 0.624, 0.375, 0.6479, 0.375, 0.6988, 0.375, 0.6994, 0.375, 0.6479, 0.375, 0.6988, 0.1902, 0.3706, 0.1901, 0.3703, 0.375, 0.6994, 0.375, 0.6264, 0.375, 0.6479, 0.375, 0.6479, 0.375, 0.6264, 0.375, 0.5999, 0.375, 0.6264, 0.375, 0.6264, 0.375, 0.5999, 0.1902, 0.3706, 0.3013, 0.4492, 0.3004, 0.4473, 0.1901, 0.3703, 0.3013, 0.4492, 0.375, 0.5999, 0.375, 0.5999, 0.3004, 0.4473, 0.3067, 0.4602, 0.375, 0.5999, 0.375, 0.5999, 0.3042, 0.4551, 0.3042, 0.4551, 0.375, 0.5999, 0.375, 0.5999, 0.3013, 0.4492, 0.1924, 0.3744, 0.3067, 0.4602, 0.3042, 0.4551, 0.1909, 0.3717, 0.1909, 0.3717, 0.3042, 0.4551, 0.3013, 0.4492, 0.1902, 0.3706, 0.375, 0.5999, 0.375, 0.6263, 0.375, 0.6264, 0.375, 0.5999, 0.375, 0.5999, 0.375, 0.6264, 0.375, 0.6264, 0.375, 0.5999, 0.375, 0.6263, 0.375, 0.648, 0.375, 0.6479, 0.375, 0.6264, 0.375, 0.6264, 0.375, 0.6479, 0.375, 0.6479, 0.375, 0.6264, 0.375, 0.695, 0.1924, 0.3744, 0.1909, 0.3717, 0.375, 0.6969, 0.375, 0.6969, 0.1909, 0.3717, 0.1902, 0.3706, 0.375, 0.6988, 0.375, 0.648, 0.375, 0.695, 0.375, 0.6969, 0.375, 0.6479, 0.375, 0.6479, 0.375, 0.6969, 0.375, 0.6988, 0.375, 0.6479, 0.375, 0.3956, 0.375, 0.4543, 0.375, 0.4546, 0.375, 0.4046, 0.0, 0.0, 0.0, 0.0, 0.0, 0.0, 0.0, 0.0, 0.375, 0.6241, 0.375, 0.3956, 0.375, 0.4046, 0.375, 0.6246, 0.375, 0.4543, 0.375, 0.5161, 0.375, 0.5166, 0.375, 0.4546, 0.375, 0.7373, 0.375, 0.796, 0.375, 0.7957, 0.375, 0.7339, 0.0, 0.0, 0.0, 0.0, 0.0, 0.0, 0.0, 0.0, 0.375, 0.8557, 0.375, 0.6241, 0.375, 0.6246, 0.375, 0.8567, 0.375, 0.796, 0.375, 0.8557, 0.375, 0.8567, 0.375, 0.7957, 0.3583, 0.7004, 0.3664, 0.7648, 0.3706, 0.7829, 0.3655, 0.7145, -1.043e-06, -1.687e-06, 0.0, 0.0, 0.0, 0.0, -4.573e-06, -7.394e-06, 0.3691, 0.4357, 0.3612, 0.5016, 0.3667, 0.5053, 0.3708, 0.4566, 0.3664, 0.7648, 0.3732, 0.8286, 0.374, 0.8349, 0.3706, 0.7829, -4.573e-06, -7.394e-06, 0.0, 0.0, 0.01298, 0.02099, 0.02084, 0.03396, 0.3732, 0.8286, 0.375, 0.8745, 0.375, 0.8696, 0.374, 0.8349, 0.375, 0.3759, 0.3691, 0.4357, 0.3708, 0.4566, 0.375, 0.3849, 0.375, 0.8382, 0.375, 0.875, 0.375, 0.875, 0.374, 0.833, -0.0001859, -0.0003006, -0.0001, -0.0001617, 0.02914, 0.05276, 0.03708, 0.07122, 0.3625, 0.7676, 0.375, 0.8382, 0.374, 0.833, 0.3642, 0.7669, 0.367, 0.4136, 0.3451, 0.4826, 0.3531, 0.4921, 0.3686, 0.4176, -4.563e-05, -7.38e-05, -2.282e-05, -3.69e-05, -0.0001, -0.0001617, -0.0001859, -0.0003006, 0.296, 0.5887, 0.3625, 0.7676, 0.3642, 0.7669, 0.3276, 0.6453, 0.375, 0.7855, 0.554, 0.7803, 0.554, 0.875, 0.375, 0.875, 0.296, 0.5887, 0.375, 0.693, 0.375, 0.6908, 0.375, 0.7413, 0.375, 0.875, 0.375, 0.875, 0.375, 0.8382, 0.375, 0.8251, 0.554, 0.5785, 0.554, 0.6312, 0.375, 0.638, 0.375, 0.5777, 0.3741, 0.4146, 0.3708, 0.4566, 0.3725, 0.4558, 0.3748, 0.4014, 0.375, 0.875, 0.375, 0.8262, 0.375, 0.829, 0.375, 0.875, 0.375, 0.8262, 0.375, 0.7811, 0.375, 0.7855, 0.375, 0.829, 0.375, 0.6886, 0.375, 0.7371, 0.375, 0.7413, 0.375, 0.6908, 0.3743, 0.455, 0.3728, 0.5104, 0.3731, 0.5113, 0.3745, 0.4549, 0.375, 0.7811, 0.375, 0.7371, 0.375, 0.7037, 0.375, 0.7855, 0.375, 0.829, 0.375, 0.7855, 0.375, 0.875, 0.375, 0.875, 0.375, 0.6388, 0.375, 0.6699, 0.375, 0.6908, 0.375, 0.6655, 0.3749, 0.4028, 0.3743, 0.455, 0.3745, 0.4549, 0.375, 0.4435, 0.003966, 0.006413, 0.0, 0.0, 0.003333, 0.00539, 0.375, 0.3939, 0.3749, 0.4028, 0.375, 0.4435, 0.375, 0.4564, 0.3655, 0.7145, 0.3706, 0.7829, 0.3727, 0.7892, 0.3696, 0.7226, 0.0, 0.0, 0.0, 0.0, 0.0, 0.0, 0.0, 0.0, 0.3708, 0.4566, 0.3667, 0.5053, 0.3697, 0.5078, 0.3725, 0.4558, 0.3706, 0.7829, 0.374, 0.8349, 0.3745, 0.8387, 0.3727, 0.7892, 0.0, 0.0, 0.0, 0.0, 0.008556, 0.01384, 0.01298, 0.02099, 0.374, 0.8349, 0.375, 0.8696, 0.375, 0.8667, 0.3745, 0.8387, 0.375, 0.3849, 0.3741, 0.4146, 0.3748, 0.4014, 0.375, 0.3897, 0.375, 0.3849, 0.3708, 0.4566, 0.3741, 0.4146, 0.375, 0.375, 0.375, 0.4662, 0.367, 0.4136, 0.375, 0.375, 0.375, 0.8311, 0.375, 0.8352, 0.375, 0.796, 0.375, 0.7951, 0.375, 0.624, 0.375, 0.6241, 0.375, 0.8557, 0.375, 0.845, 0.375, 0.7951, 0.375, 0.796, 0.375, 0.7373, 0.375, 0.7339, 0.0, 0.0, 0.0, 0.0, 0.0, 0.0, 0.0, 0.0, 0.0, 0.0, 0.0, 0.0, 0.0, 0.0, 0.0, 0.0, 0.375, 0.6491, 0.375, 0.6944, 0.375, 0.6949, 0.375, 0.648, 0.375, 0.6944, 0.2235, 0.4286, 0.2024, 0.3831, 0.375, 0.6949, 0.375, 0.6949, 0.2024, 0.3831, 0.1931, 0.3756, 0.1924, 0.3744, 0.375, 0.6271, 0.375, 0.6491, 0.375, 0.648, 0.375, 0.6264, 0.375, 0.6264, 0.375, 0.648, 0.375, 0.6263, 0.375, 0.6264, 0.375, 0.5998, 0.375, 0.6271, 0.375, 0.6264, 0.375, 0.5999, 0.375, 0.5999, 0.375, 0.6264, 0.375, 0.6263, 0.375, 0.5999, 0.2235, 0.4286, 0.3107, 0.4671, 0.3076, 0.4618, 0.2024, 0.3831, 0.1931, 0.3756, 0.3071, 0.4609, 0.3067, 0.4602, 0.1924, 0.3744, 0.3107, 0.4671, 0.375, 0.5998, 0.375, 0.5999, 0.3076, 0.4618, 0.3071, 0.4609, 0.375, 0.5999, 0.375, 0.5999, 0.3067, 0.4602, 0.3076, 0.4618, 0.375, 0.5999, 0.375, 0.5999, 0.3071, 0.4609, 0.2024, 0.3831, 0.3076, 0.4618, 0.3071, 0.4609, 0.1931, 0.3756, 0.375, 0.5999, 0.375, 0.6264, 0.375, 0.6264, 0.375, 0.5999, 0.375, 0.7951, 0.375, 0.7339, 0.375, 0.7327, 0.375, 0.7949, 0.375, 0.8311, 0.375, 0.7951, 0.375, 0.7949, 0.375, 0.845, 0.375, 0.7373, 0.375, 0.796, 0.375, 0.796, 0.375, 0.7373, 0.375, 0.796, 0.375, 0.8352, 0.375, 0.8557, 0.375, 0.796, 0.375, 0.7339, 0.375, 0.7373, 0.375, 0.7373, 0.375, 0.7327, 0.375, 0.8352, 0.375, 0.8311, 0.375, 0.845, 0.375, 0.8557])
_ca = me_cube_002.color_attributes.new('Attribute', 'BYTE_COLOR', 'CORNER')
_ca.data.foreach_set('color', [1.0, 1.0, 1.0, 1.0, 1.0, 1.0, 1.0, 1.0, 1.0, 1.0, 1.0, 1.0, 1.0, 1.0, 1.0, 1.0, 1.0, 1.0, 1.0, 1.0, 1.0, 1.0, 1.0, 1.0, 1.0, 1.0, 1.0, 1.0, 1.0, 1.0, 1.0, 1.0, 1.0, 1.0, 1.0, 1.0, 1.0, 1.0, 1.0, 1.0, 1.0, 1.0, 1.0, 1.0, 1.0, 1.0, 1.0, 1.0, 1.0, 1.0, 1.0, 1.0, 1.0, 1.0, 1.0, 1.0, 1.0, 1.0, 1.0, 1.0, 1.0, 1.0, 1.0, 1.0, 1.0, 1.0, 1.0, 1.0, 1.0, 1.0, 1.0, 1.0, 1.0, 1.0, 1.0, 1.0, 1.0, 1.0, 1.0, 1.0, 1.0, 1.0, 1.0, 1.0, 1.0, 1.0, 1.0, 1.0, 1.0, 1.0, 1.0, 1.0, 1.0, 1.0, 1.0, 1.0, 1.0, 1.0, 1.0, 1.0, 1.0, 1.0, 1.0, 1.0, 1.0, 1.0, 1.0, 1.0, 1.0, 1.0, 1.0, 1.0, 1.0, 1.0, 1.0, 1.0, 1.0, 1.0, 1.0, 1.0, 1.0, 1.0, 1.0, 1.0, 1.0, 1.0, 1.0, 1.0, 1.0, 1.0, 1.0, 1.0, 1.0, 1.0, 1.0, 1.0, 1.0, 1.0, 1.0, 1.0, 1.0, 1.0, 1.0, 1.0, 1.0, 1.0, 1.0, 1.0, 1.0, 1.0, 1.0, 1.0, 1.0, 1.0, 1.0, 1.0, 1.0, 1.0, 1.0, 1.0, 1.0, 1.0, 1.0, 1.0, 1.0, 1.0, 1.0, 1.0, 1.0, 1.0, 1.0, 1.0, 1.0, 1.0, 1.0, 1.0, 1.0, 1.0, 1.0, 1.0, 1.0, 1.0, 1.0, 1.0, 1.0, 1.0, 1.0, 1.0, 1.0, 1.0, 1.0, 1.0, 1.0, 1.0, 1.0, 1.0, 1.0, 1.0, 1.0, 1.0, 1.0, 1.0, 1.0, 1.0, 1.0, 1.0, 1.0, 1.0, 1.0, 1.0, 1.0, 1.0, 1.0, 1.0, 1.0, 1.0, 1.0, 1.0, 1.0, 1.0, 1.0, 1.0, 1.0, 1.0, 1.0, 1.0, 1.0, 1.0, 1.0, 1.0, 1.0, 1.0, 1.0, 1.0, 1.0, 1.0, 1.0, 1.0, 1.0, 1.0, 1.0, 1.0, 1.0, 1.0, 1.0, 1.0, 1.0, 1.0, 1.0, 1.0, 1.0, 1.0, 1.0, 1.0, 1.0, 1.0, 1.0, 1.0, 1.0, 1.0, 1.0, 1.0, 1.0, 1.0, 1.0, 1.0, 1.0, 1.0, 1.0, 1.0, 1.0, 1.0, 1.0, 1.0, 1.0, 1.0, 1.0, 1.0, 1.0, 1.0, 1.0, 1.0, 1.0, 1.0, 1.0, 1.0, 1.0, 1.0, 1.0, 1.0, 1.0, 1.0, 1.0, 1.0, 1.0, 1.0, 1.0, 1.0, 1.0, 1.0, 1.0, 1.0, 1.0, 1.0, 1.0, 1.0, 1.0, 1.0, 1.0, 1.0, 1.0, 1.0, 1.0, 1.0, 1.0, 1.0, 1.0, 1.0, 1.0, 1.0, 1.0, 1.0, 1.0, 1.0, 1.0, 1.0, 1.0, 1.0, 1.0, 1.0, 1.0, 1.0, 1.0, 1.0, 1.0, 1.0, 1.0, 1.0, 1.0, 1.0, 1.0, 1.0, 1.0, 1.0, 1.0, 1.0, 1.0, 1.0, 1.0, 1.0, 1.0, 1.0, 1.0, 1.0, 1.0, 1.0, 1.0, 1.0, 1.0, 1.0, 1.0, 1.0, 1.0, 1.0, 1.0, 1.0, 1.0, 1.0, 1.0, 1.0, 1.0, 1.0, 1.0, 1.0, 1.0, 1.0, 1.0, 1.0, 1.0, 1.0, 1.0, 1.0, 1.0, 1.0, 1.0, 1.0, 1.0, 1.0, 1.0, 1.0, 1.0, 1.0, 1.0, 1.0, 1.0, 1.0, 1.0, 1.0, 1.0, 1.0, 1.0, 1.0, 1.0, 1.0, 1.0, 1.0, 1.0, 1.0, 1.0, 1.0, 1.0, 1.0, 1.0, 1.0, 1.0, 1.0, 1.0, 1.0, 1.0, 1.0, 1.0, 1.0, 1.0, 1.0, 1.0, 1.0, 1.0, 1.0, 1.0, 1.0, 1.0, 1.0, 1.0, 1.0, 1.0, 1.0, 1.0, 1.0, 1.0, 1.0, 1.0, 1.0, 1.0, 1.0, 1.0, 1.0, 1.0, 1.0, 1.0, 1.0, 1.0, 1.0, 1.0, 1.0, 1.0, 1.0, 1.0, 1.0, 1.0, 1.0, 1.0, 1.0, 1.0, 1.0, 1.0, 1.0, 1.0, 1.0, 1.0, 1.0, 1.0, 1.0, 1.0, 1.0, 1.0, 1.0, 1.0, 1.0, 1.0, 1.0, 1.0, 1.0, 1.0, 1.0, 1.0, 1.0, 1.0, 1.0, 1.0, 1.0, 1.0, 1.0, 1.0, 1.0, 1.0, 1.0, 1.0, 1.0, 1.0, 1.0, 1.0, 1.0, 1.0, 1.0, 1.0, 1.0, 1.0, 1.0, 1.0, 1.0, 1.0, 1.0, 1.0, 1.0, 1.0, 1.0, 1.0, 1.0, 1.0, 1.0, 1.0, 1.0, 1.0, 1.0, 1.0, 1.0, 1.0, 1.0, 1.0, 1.0, 1.0, 1.0, 1.0, 1.0, 1.0, 1.0, 1.0, 1.0, 1.0, 1.0, 1.0, 1.0, 1.0, 1.0, 1.0, 1.0, 1.0, 1.0, 1.0, 1.0, 1.0, 1.0, 1.0, 1.0, 1.0, 1.0, 1.0, 1.0, 1.0, 1.0, 1.0, 1.0, 1.0, 1.0, 1.0, 1.0, 1.0, 1.0, 1.0, 1.0, 1.0, 1.0, 1.0, 1.0, 1.0, 1.0, 1.0, 1.0, 1.0, 1.0, 1.0, 1.0, 1.0, 1.0, 1.0, 1.0, 1.0, 1.0, 1.0, 1.0, 1.0, 1.0, 1.0, 1.0, 1.0, 1.0, 1.0, 1.0, 1.0, 1.0, 1.0, 1.0, 1.0, 1.0, 1.0, 1.0, 1.0, 1.0, 1.0, 1.0, 1.0, 1.0, 1.0, 1.0, 1.0, 1.0, 1.0, 1.0, 1.0, 1.0, 1.0, 1.0, 1.0, 1.0, 1.0, 1.0, 1.0, 1.0, 1.0, 1.0, 1.0, 1.0, 1.0, 1.0, 1.0, 1.0, 1.0, 1.0, 1.0, 1.0, 1.0, 1.0, 1.0, 1.0, 1.0, 1.0, 1.0, 1.0, 1.0, 1.0, 1.0, 1.0, 1.0, 1.0, 1.0, 1.0, 1.0, 1.0, 1.0, 1.0, 1.0, 1.0, 1.0, 1.0, 1.0, 1.0, 1.0, 1.0, 1.0, 1.0, 1.0, 1.0, 1.0, 1.0, 1.0, 1.0, 1.0, 1.0, 1.0, 1.0, 1.0, 1.0, 1.0, 1.0, 1.0, 1.0, 1.0, 1.0, 1.0, 1.0, 1.0, 1.0, 1.0, 1.0, 1.0, 1.0, 1.0, 1.0, 1.0, 1.0, 1.0, 1.0, 1.0, 1.0, 1.0, 1.0, 1.0, 1.0, 1.0, 1.0, 1.0, 1.0, 1.0, 1.0, 1.0, 1.0, 1.0, 1.0, 1.0, 1.0, 1.0, 1.0, 1.0, 1.0, 1.0, 1.0, 1.0, 1.0, 1.0, 1.0, 1.0, 1.0, 1.0, 1.0, 1.0, 1.0, 1.0, 1.0, 1.0, 1.0, 1.0, 1.0, 1.0, 1.0, 1.0, 1.0, 1.0, 1.0, 1.0, 1.0, 1.0, 1.0, 1.0, 1.0, 1.0, 1.0, 1.0, 1.0, 1.0, 1.0, 1.0, 1.0, 1.0, 1.0, 1.0, 1.0, 1.0, 1.0, 1.0, 1.0, 1.0, 1.0, 1.0, 1.0, 1.0, 1.0, 1.0, 1.0, 1.0, 1.0, 1.0, 1.0, 1.0, 1.0, 1.0, 1.0, 1.0, 1.0, 1.0, 1.0, 1.0, 1.0, 1.0, 1.0, 1.0, 1.0, 1.0, 1.0, 1.0, 1.0, 1.0, 1.0, 1.0, 1.0, 1.0, 1.0, 1.0, 1.0, 1.0, 1.0, 1.0, 1.0, 1.0, 1.0, 1.0, 1.0, 1.0, 1.0, 1.0, 1.0, 1.0, 1.0, 1.0, 1.0, 1.0, 1.0, 1.0, 1.0, 1.0, 1.0, 1.0, 1.0, 1.0, 1.0, 1.0, 1.0, 1.0, 1.0, 1.0, 1.0, 1.0, 1.0, 1.0, 1.0, 1.0, 1.0, 1.0, 1.0, 1.0, 1.0, 1.0, 1.0, 1.0, 1.0, 1.0, 1.0, 1.0, 1.0, 1.0, 1.0, 1.0, 1.0, 1.0, 1.0, 1.0, 1.0, 1.0, 1.0, 1.0, 1.0, 1.0, 1.0, 1.0, 1.0, 1.0, 1.0, 1.0, 1.0, 1.0, 1.0, 1.0, 1.0, 1.0, 1.0, 1.0, 1.0, 1.0, 1.0, 1.0, 1.0, 1.0, 1.0, 1.0, 1.0, 1.0, 1.0, 1.0, 1.0, 1.0, 1.0, 1.0, 1.0, 1.0, 1.0, 1.0, 1.0, 1.0, 1.0, 1.0, 1.0, 1.0, 1.0, 1.0, 1.0, 1.0, 1.0, 1.0, 1.0, 1.0, 1.0, 1.0, 1.0, 1.0, 1.0, 1.0, 1.0, 1.0, 1.0, 1.0, 1.0, 1.0, 1.0, 1.0, 1.0, 1.0, 1.0, 1.0, 1.0, 1.0, 1.0, 1.0, 1.0, 1.0, 1.0, 1.0, 1.0, 1.0, 1.0, 1.0, 1.0, 1.0, 1.0, 1.0, 1.0, 1.0, 1.0, 1.0, 1.0, 1.0, 1.0, 1.0, 1.0, 1.0, 1.0, 1.0, 1.0, 1.0, 1.0, 1.0, 1.0, 1.0, 1.0, 1.0, 1.0, 1.0, 1.0, 1.0, 1.0, 1.0, 1.0, 1.0, 1.0, 1.0, 1.0, 1.0, 1.0, 1.0, 1.0, 1.0, 1.0, 1.0, 1.0, 1.0, 1.0, 1.0, 1.0, 1.0, 1.0, 1.0, 1.0, 1.0, 1.0, 1.0, 1.0, 1.0, 1.0, 1.0, 1.0, 1.0, 1.0, 1.0, 1.0, 1.0, 1.0, 1.0, 1.0, 1.0, 1.0, 1.0, 1.0, 1.0, 1.0, 1.0, 1.0, 1.0, 1.0, 1.0, 1.0, 1.0, 1.0, 1.0, 1.0, 1.0, 1.0, 1.0, 1.0, 1.0, 1.0, 1.0, 1.0, 1.0, 1.0, 1.0, 1.0, 1.0, 1.0, 1.0, 1.0, 1.0, 1.0, 1.0, 1.0, 1.0, 1.0, 1.0, 1.0, 1.0, 1.0, 1.0, 1.0, 1.0, 1.0, 1.0, 1.0, 1.0, 1.0, 1.0, 1.0, 1.0, 1.0, 1.0, 1.0, 1.0, 1.0, 1.0, 1.0, 1.0, 1.0, 1.0, 1.0, 1.0, 1.0, 1.0, 1.0, 1.0, 1.0, 1.0, 1.0, 1.0, 1.0, 1.0, 1.0, 1.0, 1.0, 1.0, 1.0, 1.0, 1.0, 1.0, 1.0, 1.0, 1.0, 1.0, 1.0, 1.0, 1.0, 1.0, 1.0, 1.0, 1.0, 1.0, 1.0, 1.0, 1.0, 1.0, 1.0, 1.0, 1.0, 1.0, 1.0, 1.0, 1.0, 1.0, 1.0, 1.0, 1.0, 1.0, 1.0, 1.0, 1.0, 1.0, 1.0, 1.0, 1.0, 1.0, 1.0, 1.0, 1.0, 1.0, 1.0, 1.0, 1.0, 1.0, 1.0, 1.0, 1.0, 1.0, 1.0, 1.0, 1.0, 1.0, 1.0, 1.0, 1.0, 1.0, 1.0, 1.0, 1.0, 1.0, 1.0, 1.0, 1.0, 1.0, 1.0, 1.0, 1.0, 1.0, 1.0, 1.0, 1.0, 1.0, 1.0, 1.0, 1.0, 1.0, 1.0, 1.0, 1.0, 1.0, 1.0, 1.0, 1.0, 1.0, 1.0, 1.0, 1.0, 1.0, 1.0, 1.0, 1.0, 1.0, 1.0, 1.0, 1.0, 1.0, 1.0, 1.0, 1.0, 1.0, 1.0, 1.0, 1.0, 1.0, 1.0, 1.0, 1.0, 1.0, 1.0, 1.0, 1.0, 1.0, 1.0, 1.0, 1.0, 1.0, 1.0, 1.0, 1.0, 1.0, 1.0, 1.0, 1.0, 1.0, 1.0, 1.0, 1.0, 1.0, 1.0, 1.0, 1.0, 1.0, 1.0, 1.0, 1.0, 1.0, 1.0, 1.0, 1.0, 1.0, 1.0, 1.0, 1.0, 1.0, 1.0, 1.0, 1.0, 1.0, 1.0, 1.0, 1.0, 1.0, 1.0, 1.0, 1.0, 1.0, 1.0, 1.0, 1.0, 1.0, 1.0, 1.0, 1.0, 1.0, 1.0, 1.0, 1.0, 1.0, 1.0, 1.0, 1.0, 1.0, 1.0, 1.0, 1.0, 1.0, 1.0, 1.0, 1.0, 1.0, 1.0, 1.0, 1.0, 1.0, 1.0, 1.0, 1.0, 1.0, 1.0, 1.0, 1.0, 1.0, 1.0, 1.0, 1.0, 1.0, 1.0, 1.0, 1.0, 1.0, 1.0, 1.0, 1.0, 1.0, 1.0, 1.0, 1.0, 1.0, 1.0, 1.0, 1.0, 1.0, 1.0, 1.0, 1.0, 1.0, 1.0, 1.0, 1.0, 1.0, 1.0, 1.0, 1.0, 1.0, 1.0, 1.0, 1.0, 1.0, 1.0, 1.0, 1.0, 1.0, 1.0, 1.0, 1.0, 1.0, 1.0, 1.0, 1.0, 1.0, 1.0, 1.0, 1.0, 1.0, 1.0, 1.0, 1.0, 1.0, 1.0, 1.0, 1.0, 1.0, 1.0, 1.0, 1.0, 1.0, 1.0, 1.0, 1.0, 1.0, 1.0, 1.0, 1.0, 1.0, 1.0, 1.0, 1.0, 1.0, 1.0, 1.0, 1.0, 1.0, 1.0, 1.0, 1.0, 1.0, 1.0, 1.0, 1.0, 1.0, 1.0, 1.0, 1.0, 1.0, 1.0, 1.0, 1.0, 1.0, 1.0, 1.0, 1.0, 1.0, 1.0, 1.0, 1.0, 1.0, 1.0, 1.0, 1.0, 1.0, 1.0, 1.0, 1.0, 1.0, 1.0, 1.0, 1.0, 1.0, 1.0, 1.0, 1.0, 1.0, 1.0, 1.0, 1.0, 1.0, 1.0, 1.0, 1.0, 1.0, 1.0, 1.0, 1.0, 1.0, 1.0, 1.0, 1.0, 1.0, 1.0, 1.0, 1.0, 1.0, 1.0, 1.0, 1.0, 1.0, 1.0, 1.0, 1.0, 1.0, 1.0, 1.0, 1.0, 1.0, 1.0, 1.0, 1.0, 1.0, 1.0, 1.0, 1.0, 1.0, 1.0, 1.0, 1.0, 1.0, 1.0, 1.0, 1.0, 1.0, 1.0, 1.0, 1.0, 1.0, 1.0, 1.0, 1.0, 1.0, 1.0, 1.0, 1.0, 1.0, 1.0, 1.0, 1.0, 1.0, 1.0, 1.0, 1.0, 1.0, 1.0, 1.0, 1.0, 1.0, 1.0, 1.0, 1.0, 1.0, 1.0, 1.0, 1.0, 1.0, 1.0, 1.0, 1.0, 1.0, 1.0, 1.0, 1.0, 1.0, 1.0, 1.0, 1.0, 1.0, 1.0, 1.0, 1.0, 1.0, 1.0, 1.0, 1.0, 1.0, 1.0, 1.0, 1.0, 1.0, 1.0, 1.0, 1.0, 1.0, 1.0, 1.0, 1.0, 1.0, 1.0, 1.0, 1.0, 1.0, 1.0, 1.0, 1.0, 1.0, 1.0, 1.0, 1.0, 1.0, 1.0, 1.0, 1.0, 1.0, 1.0, 1.0, 1.0, 1.0, 1.0, 1.0, 1.0, 1.0, 1.0, 1.0, 1.0, 1.0, 1.0, 1.0, 1.0, 1.0, 1.0, 1.0, 1.0, 1.0, 1.0, 1.0, 1.0, 1.0, 1.0, 1.0, 1.0, 1.0, 1.0, 1.0, 1.0, 1.0, 1.0, 1.0, 1.0, 1.0, 1.0, 1.0, 1.0, 1.0, 1.0, 1.0, 1.0, 1.0, 1.0, 1.0, 1.0, 1.0, 1.0, 1.0, 1.0, 1.0, 1.0, 1.0, 1.0, 1.0, 1.0, 1.0, 1.0, 1.0, 1.0, 1.0, 1.0, 1.0, 1.0, 1.0, 1.0, 1.0, 1.0, 1.0, 1.0, 1.0, 1.0, 1.0, 1.0, 1.0, 1.0, 1.0, 1.0, 1.0, 1.0, 1.0, 1.0, 1.0, 1.0, 1.0, 1.0, 1.0, 1.0, 1.0, 1.0, 1.0, 1.0, 1.0, 1.0, 1.0, 1.0, 1.0, 1.0, 1.0, 1.0, 1.0, 1.0, 1.0, 1.0, 1.0, 1.0, 1.0, 1.0, 1.0, 1.0, 1.0, 1.0, 1.0, 1.0, 1.0, 1.0, 1.0, 1.0, 1.0, 1.0, 1.0, 1.0, 1.0, 1.0, 1.0, 1.0, 1.0, 1.0, 1.0, 1.0, 1.0, 1.0, 1.0, 1.0, 1.0, 1.0, 1.0, 1.0, 1.0, 1.0, 1.0, 1.0, 1.0, 1.0, 1.0, 1.0, 1.0, 1.0, 1.0, 1.0, 1.0, 1.0, 1.0, 1.0, 1.0, 1.0, 1.0, 1.0, 1.0, 1.0, 1.0, 1.0, 1.0, 1.0, 1.0, 1.0, 1.0, 1.0, 1.0, 1.0, 1.0, 1.0, 1.0, 1.0, 1.0, 1.0, 1.0, 1.0, 1.0, 1.0, 1.0, 1.0, 1.0, 1.0, 1.0, 1.0, 1.0, 1.0, 1.0, 1.0, 1.0, 1.0, 1.0, 1.0, 1.0, 1.0, 1.0, 1.0, 1.0, 1.0, 1.0, 1.0, 1.0, 1.0, 1.0, 1.0, 1.0, 1.0, 1.0, 1.0, 1.0, 1.0, 1.0, 1.0, 1.0, 1.0, 1.0, 1.0, 1.0, 1.0, 1.0, 1.0, 1.0, 1.0, 1.0, 1.0, 1.0, 1.0, 1.0, 1.0, 1.0, 1.0, 1.0, 1.0, 1.0, 1.0, 1.0, 1.0, 1.0, 1.0, 1.0, 1.0, 1.0, 1.0, 1.0, 1.0, 1.0, 1.0, 1.0, 1.0, 1.0, 1.0, 1.0, 1.0, 1.0, 1.0, 1.0, 1.0, 1.0, 1.0, 1.0, 1.0, 1.0, 1.0, 1.0, 1.0, 1.0, 1.0, 1.0, 1.0, 1.0, 1.0, 1.0, 1.0, 1.0, 1.0, 1.0, 1.0, 1.0, 1.0, 1.0, 1.0, 1.0, 1.0, 1.0, 1.0, 1.0, 1.0, 1.0, 1.0, 1.0, 1.0, 1.0, 1.0, 1.0, 1.0, 1.0, 1.0, 1.0, 1.0, 1.0, 1.0, 1.0, 1.0, 1.0, 1.0, 1.0, 1.0, 1.0, 1.0, 1.0, 1.0, 1.0, 1.0, 1.0, 1.0, 1.0, 1.0, 1.0, 1.0, 1.0, 1.0, 1.0, 1.0, 1.0, 1.0, 1.0, 1.0, 1.0, 1.0, 1.0, 1.0, 1.0, 1.0, 1.0, 1.0, 1.0, 1.0, 1.0, 1.0, 1.0, 1.0, 1.0, 1.0, 1.0, 1.0, 1.0, 1.0, 1.0, 1.0, 1.0, 1.0, 1.0, 1.0, 1.0, 1.0, 1.0, 1.0, 1.0, 1.0, 1.0, 1.0, 1.0, 1.0, 1.0, 1.0, 1.0, 1.0, 1.0, 1.0, 1.0, 1.0, 1.0, 1.0, 1.0, 1.0, 1.0, 1.0, 1.0, 1.0, 1.0, 1.0, 1.0, 1.0, 1.0, 1.0, 1.0, 1.0, 1.0, 1.0, 1.0, 1.0, 1.0, 1.0, 1.0, 1.0, 1.0, 1.0, 1.0, 1.0, 1.0, 1.0, 1.0, 1.0, 1.0, 1.0, 1.0, 1.0, 1.0, 1.0, 1.0, 1.0, 1.0, 1.0, 1.0, 1.0, 1.0, 1.0, 1.0, 1.0, 1.0, 1.0, 1.0, 1.0, 1.0, 1.0, 1.0, 1.0, 1.0, 1.0, 1.0, 1.0, 1.0, 1.0, 1.0, 1.0, 1.0, 1.0, 1.0, 1.0, 1.0, 1.0, 1.0, 1.0, 1.0, 1.0, 1.0, 1.0, 1.0, 1.0, 1.0, 1.0, 1.0, 1.0, 1.0, 1.0, 1.0, 1.0, 1.0, 1.0, 1.0, 1.0, 1.0, 1.0, 1.0, 1.0, 1.0, 1.0, 1.0, 1.0, 1.0, 1.0, 1.0, 1.0, 1.0, 1.0, 1.0, 1.0, 1.0, 1.0, 1.0, 1.0, 1.0, 1.0, 1.0, 1.0, 1.0, 1.0, 1.0, 1.0, 1.0, 1.0, 1.0, 1.0, 1.0, 1.0, 1.0, 1.0, 1.0, 1.0, 1.0, 1.0, 1.0, 1.0, 1.0, 1.0, 1.0, 1.0, 1.0, 1.0, 1.0, 1.0, 1.0, 1.0, 1.0, 1.0, 1.0, 1.0, 1.0, 1.0, 1.0, 1.0, 1.0, 1.0, 1.0, 1.0, 1.0, 1.0, 1.0, 1.0, 1.0, 1.0, 1.0, 1.0, 1.0, 1.0, 1.0, 1.0, 1.0, 1.0, 1.0, 1.0, 1.0, 1.0, 1.0, 1.0, 1.0, 1.0, 1.0, 1.0, 1.0, 1.0, 1.0, 1.0, 1.0, 1.0, 1.0, 1.0, 1.0, 1.0, 1.0, 1.0, 1.0, 1.0, 1.0, 1.0, 1.0, 1.0, 1.0, 1.0, 1.0, 1.0, 1.0, 1.0, 1.0, 1.0, 1.0, 1.0, 1.0, 1.0, 1.0, 1.0, 1.0, 1.0, 1.0, 1.0, 1.0, 1.0, 1.0, 1.0, 1.0, 1.0, 1.0, 1.0, 1.0, 1.0, 1.0, 1.0, 1.0, 1.0, 1.0, 1.0, 1.0, 1.0, 1.0, 1.0, 1.0, 1.0, 1.0, 1.0, 1.0, 1.0, 1.0, 1.0, 1.0, 1.0, 1.0, 1.0, 1.0, 1.0, 1.0, 1.0, 1.0, 1.0, 1.0, 1.0, 1.0, 1.0, 1.0, 1.0, 1.0, 1.0, 1.0, 1.0, 1.0, 1.0, 1.0, 1.0, 1.0, 1.0, 1.0, 1.0, 1.0, 1.0, 1.0, 1.0, 1.0, 1.0, 1.0, 1.0, 1.0, 1.0, 1.0, 1.0, 1.0, 1.0, 1.0, 1.0, 1.0, 1.0, 1.0, 1.0, 1.0, 1.0, 1.0, 1.0, 1.0, 1.0, 1.0, 1.0, 1.0, 1.0, 1.0, 1.0, 1.0, 1.0, 1.0, 1.0, 1.0, 1.0, 1.0, 1.0, 1.0, 1.0, 1.0, 1.0, 1.0, 1.0, 1.0, 1.0, 1.0, 1.0, 1.0, 1.0, 1.0, 1.0, 1.0, 1.0, 1.0, 1.0, 1.0, 1.0, 1.0, 1.0, 1.0, 1.0, 1.0, 1.0, 1.0, 1.0, 1.0, 1.0, 1.0, 1.0, 1.0, 1.0, 1.0, 1.0, 1.0, 1.0, 1.0, 1.0, 1.0, 1.0, 1.0, 1.0, 1.0, 1.0, 1.0, 1.0, 1.0, 1.0, 1.0, 1.0, 1.0, 1.0, 1.0, 1.0, 1.0, 1.0, 1.0, 1.0, 1.0, 1.0, 1.0, 1.0, 1.0, 1.0, 1.0, 1.0, 1.0, 1.0, 1.0, 1.0, 1.0, 1.0, 1.0, 1.0, 1.0, 1.0, 1.0, 1.0, 1.0, 1.0, 1.0, 1.0, 1.0, 1.0, 1.0, 1.0, 1.0, 1.0, 1.0, 1.0, 1.0, 1.0, 1.0, 1.0, 1.0, 1.0, 1.0, 1.0, 1.0, 1.0, 1.0, 1.0, 1.0, 1.0, 1.0, 1.0, 1.0, 1.0, 1.0, 1.0, 1.0, 1.0, 1.0, 1.0, 1.0, 1.0, 1.0, 1.0, 1.0, 1.0, 1.0, 1.0, 1.0, 1.0, 1.0, 1.0, 1.0, 1.0, 1.0, 1.0, 1.0, 1.0, 1.0, 1.0, 1.0, 1.0, 1.0, 1.0, 1.0, 1.0, 1.0, 1.0, 1.0, 1.0, 1.0, 1.0, 1.0, 1.0, 1.0, 1.0, 1.0, 1.0, 1.0, 1.0, 1.0, 1.0, 1.0, 1.0, 1.0, 1.0, 1.0, 1.0, 1.0, 1.0, 1.0, 1.0, 1.0, 1.0, 1.0, 1.0, 1.0, 1.0, 1.0, 1.0, 1.0, 1.0, 1.0, 1.0, 1.0, 1.0, 1.0, 1.0, 1.0, 1.0, 1.0, 1.0, 1.0, 1.0, 1.0, 1.0, 1.0, 1.0, 1.0, 1.0, 1.0, 1.0, 1.0, 1.0, 1.0, 1.0, 1.0, 1.0, 1.0, 1.0, 1.0, 1.0, 1.0, 1.0, 1.0, 1.0, 1.0, 1.0, 1.0, 1.0, 1.0, 1.0, 1.0, 1.0, 1.0, 1.0, 1.0, 1.0, 1.0, 1.0, 1.0, 1.0, 1.0, 1.0, 1.0, 1.0, 1.0, 1.0, 1.0, 1.0, 1.0, 1.0, 1.0, 1.0, 1.0, 1.0, 1.0, 1.0, 1.0, 1.0, 1.0, 1.0, 1.0, 1.0, 1.0, 1.0, 1.0, 1.0, 1.0, 1.0, 1.0, 1.0, 1.0, 1.0, 1.0, 1.0, 1.0, 1.0, 1.0, 1.0, 1.0, 1.0, 1.0, 1.0, 1.0, 1.0, 1.0, 1.0, 1.0, 1.0, 1.0, 1.0, 1.0, 1.0, 1.0, 1.0, 1.0, 1.0, 1.0, 1.0, 1.0, 1.0, 1.0, 1.0, 1.0, 1.0, 1.0, 1.0, 1.0, 1.0, 1.0, 1.0, 1.0, 1.0, 1.0, 1.0, 1.0, 1.0, 1.0, 1.0, 1.0, 1.0, 1.0, 1.0, 1.0, 1.0, 1.0, 1.0, 1.0, 1.0, 1.0, 1.0, 1.0, 1.0, 1.0, 1.0, 1.0, 1.0, 1.0, 1.0, 1.0, 1.0, 1.0, 1.0, 1.0, 1.0, 1.0, 1.0, 1.0, 1.0, 1.0, 1.0, 1.0, 1.0, 1.0, 1.0, 1.0, 1.0, 1.0, 1.0, 1.0, 1.0, 1.0, 1.0, 1.0, 1.0, 1.0, 1.0, 1.0, 1.0, 1.0, 1.0, 1.0, 1.0, 1.0, 1.0, 1.0, 1.0, 1.0, 1.0, 1.0, 1.0, 1.0, 1.0, 1.0, 1.0, 1.0, 1.0, 1.0, 1.0, 1.0, 1.0, 1.0, 1.0, 1.0, 1.0, 1.0, 1.0, 1.0, 1.0, 1.0, 1.0, 1.0, 1.0, 1.0, 1.0, 1.0, 1.0, 1.0, 1.0, 1.0, 1.0, 1.0, 1.0, 1.0, 1.0, 1.0, 1.0, 1.0, 1.0, 1.0, 1.0, 1.0, 1.0, 1.0, 1.0, 1.0, 1.0, 1.0, 1.0, 1.0, 1.0, 1.0, 1.0, 1.0, 1.0, 1.0, 1.0, 1.0, 1.0, 1.0, 1.0, 1.0, 1.0, 1.0, 1.0, 1.0, 1.0, 1.0, 1.0, 1.0, 1.0, 1.0, 1.0, 1.0, 1.0, 1.0, 1.0, 1.0, 1.0, 1.0, 1.0, 1.0, 1.0, 1.0, 1.0, 1.0, 1.0, 1.0, 1.0, 1.0, 1.0, 1.0, 1.0, 1.0, 1.0, 1.0, 1.0, 1.0, 1.0, 1.0, 1.0, 1.0, 1.0, 1.0, 1.0, 1.0, 1.0, 1.0, 1.0, 1.0, 1.0, 1.0, 1.0, 1.0, 1.0, 1.0, 1.0, 1.0, 1.0, 1.0, 1.0, 1.0, 1.0, 1.0, 1.0, 1.0, 1.0, 1.0, 1.0, 1.0, 1.0, 1.0, 1.0, 1.0, 1.0, 1.0, 1.0, 1.0, 1.0, 1.0, 1.0, 1.0, 1.0, 1.0, 1.0, 1.0, 1.0, 1.0, 1.0, 1.0, 1.0, 1.0, 1.0, 1.0, 1.0, 1.0, 1.0, 1.0, 1.0, 1.0, 1.0, 1.0, 1.0, 1.0, 1.0, 1.0, 1.0, 1.0, 1.0, 1.0, 1.0, 1.0, 1.0, 1.0, 1.0, 1.0, 1.0, 1.0, 1.0, 1.0, 1.0, 1.0, 1.0, 1.0, 1.0, 1.0, 1.0, 1.0, 1.0, 1.0, 1.0, 1.0, 1.0, 1.0, 1.0, 1.0, 1.0, 1.0, 1.0, 1.0, 1.0, 1.0, 1.0, 1.0, 1.0, 1.0, 1.0, 1.0, 1.0, 1.0, 1.0, 1.0, 1.0, 1.0, 1.0, 1.0, 1.0, 1.0, 1.0, 1.0, 1.0, 1.0, 1.0, 1.0, 1.0, 1.0, 1.0, 1.0, 1.0, 1.0, 1.0, 1.0, 1.0, 1.0, 1.0, 1.0, 1.0, 1.0, 1.0, 1.0, 1.0, 1.0, 1.0, 1.0, 1.0, 1.0, 1.0, 1.0, 1.0, 1.0, 1.0, 1.0, 1.0, 1.0, 1.0, 1.0, 1.0, 1.0, 1.0, 1.0, 1.0, 1.0, 1.0, 1.0, 1.0, 1.0, 1.0, 1.0, 1.0, 1.0, 1.0, 1.0, 1.0, 1.0, 1.0, 1.0, 1.0, 1.0, 1.0, 1.0, 1.0, 1.0, 1.0, 1.0, 1.0, 1.0, 1.0, 1.0, 1.0, 1.0, 1.0, 1.0, 1.0, 1.0, 1.0, 1.0, 1.0, 1.0, 1.0, 1.0, 1.0, 1.0, 1.0, 1.0, 1.0, 1.0, 1.0, 1.0, 1.0, 1.0, 1.0, 1.0, 1.0, 1.0, 1.0, 1.0, 1.0, 1.0, 1.0, 1.0, 1.0, 1.0, 1.0, 1.0, 1.0, 1.0, 1.0, 1.0, 1.0, 1.0, 1.0, 1.0, 1.0, 1.0, 1.0, 1.0, 1.0, 1.0, 1.0, 1.0, 1.0, 1.0, 1.0, 1.0, 1.0, 1.0, 1.0, 1.0, 1.0, 1.0, 1.0, 1.0, 1.0, 1.0, 1.0, 1.0, 1.0, 1.0, 1.0, 1.0, 1.0, 1.0, 1.0, 1.0, 1.0, 1.0, 1.0, 1.0, 1.0, 1.0, 1.0, 1.0, 1.0, 1.0, 1.0, 1.0, 1.0, 1.0, 1.0, 1.0, 1.0, 1.0, 1.0, 1.0, 1.0, 1.0, 1.0, 1.0, 1.0, 1.0, 1.0, 1.0, 1.0, 1.0, 1.0, 1.0, 1.0, 1.0, 1.0, 1.0, 1.0, 1.0, 1.0, 1.0, 1.0, 1.0, 1.0, 1.0, 1.0, 1.0, 1.0, 1.0, 1.0, 1.0, 1.0, 1.0, 1.0, 1.0, 1.0, 1.0, 1.0, 1.0, 1.0, 1.0, 1.0, 1.0, 1.0, 1.0, 1.0, 1.0, 1.0, 1.0, 1.0, 1.0, 1.0, 1.0, 1.0, 1.0, 1.0, 1.0, 1.0, 1.0, 1.0, 1.0, 1.0, 1.0, 1.0, 1.0, 1.0, 1.0, 1.0, 1.0, 1.0, 1.0, 1.0, 1.0, 1.0, 1.0, 1.0, 1.0, 1.0, 1.0, 1.0, 1.0, 1.0, 1.0, 1.0, 1.0, 1.0, 1.0, 1.0, 1.0, 1.0, 1.0, 1.0, 1.0, 1.0, 1.0, 1.0, 1.0, 1.0, 1.0, 1.0, 1.0, 1.0, 1.0, 1.0, 1.0, 1.0, 1.0, 1.0, 1.0, 1.0, 1.0, 1.0, 1.0, 1.0, 1.0, 1.0, 1.0, 1.0, 1.0, 1.0, 1.0, 1.0, 1.0, 1.0, 1.0, 1.0, 1.0, 1.0, 1.0, 1.0, 1.0, 1.0, 1.0, 1.0, 1.0, 1.0, 1.0, 1.0, 1.0, 1.0, 1.0, 1.0, 1.0, 1.0, 1.0, 1.0, 1.0, 1.0, 1.0, 1.0, 1.0, 1.0, 1.0, 1.0, 1.0, 1.0, 1.0, 1.0, 1.0, 1.0, 1.0, 1.0, 1.0, 1.0, 1.0, 1.0, 1.0, 1.0, 1.0, 1.0, 1.0, 1.0, 1.0, 1.0, 1.0, 1.0, 1.0, 1.0, 1.0, 1.0, 1.0, 1.0, 1.0, 1.0, 1.0, 1.0, 1.0, 1.0, 1.0, 1.0, 1.0, 1.0, 1.0, 1.0, 1.0, 1.0, 1.0, 1.0, 1.0, 1.0, 1.0, 1.0, 1.0, 1.0])
me_cube_002.update()
arm_armature = bpy.data.armatures.new('Armature')  # bones are not reproduced

# ---- objects
ob_head = bpy.data.objects.new('Head', me_cube_003)
ob_body = bpy.data.objects.new('Body', me_cube_002)
ob_armature = bpy.data.objects.new('Armature', arm_armature)

# ---- transforms, parenting, visibility, modifiers, constraints
ob_head.parent = ob_armature
ob_head.location = (0.0, 0.0, 0.0)
ob_head.scale = (1.0, 1.0, 1.0)
_m = ob_head.modifiers.new('Mirror', 'MIRROR')
_m.use_clip = True
_m = ob_head.modifiers.new('Subdivision', 'SUBSURF')
ob_body.parent = ob_armature
ob_body.location = (0.0, 0.0, 0.0)
_m = ob_body.modifiers.new('Mirror', 'MIRROR')
_m.use_clip = True
_m.merge_threshold = 0.0001
_m = ob_body.modifiers.new('Subdivision', 'SUBSURF')
ob_armature.location = (0.0, 0.0, 0.0)

# ---- collection membership
col_collection.objects.link(ob_head)
col_collection.objects.link(ob_body)
col_collection.objects.link(ob_armature)

# ---- scene / render settings (as saved in the file)
scene.frame_start = 1; scene.frame_end = 250; scene.frame_set(1)
scene.render.engine = 'BLENDER_EEVEE_NEXT'
scene.cycles.sampling_pattern = 'TABULATED_SOBOL'
scene.view_settings.view_transform = 'Filmic'
bpy.context.view_layer.update()

# ---- added for rendering (the .blend has no active camera and no usable light): camera, sun
cam_auto = bpy.data.cameras.new('AutoCamera')
cam_auto.lens = 50.0
cam_auto.sensor_width = 36.0
cam_auto.clip_end = 1000.0
ob_auto_camera = bpy.data.objects.new('AutoCamera', cam_auto)
scene.collection.objects.link(ob_auto_camera)
ob_auto_camera.location = (2.23141, -2.68962, 2.70789)
ob_auto_camera.rotation_euler = (1.09748, -7.21219e-08, 0.694738)
scene.camera = ob_auto_camera
light_auto_sun = bpy.data.lights.new('AutoSun', 'SUN')
light_auto_sun.energy = 3.0
light_auto_sun.angle = 0.0523599
ob_auto_sun = bpy.data.objects.new('AutoSun', light_auto_sun)
scene.collection.objects.link(ob_auto_sun)
ob_auto_sun.rotation_euler = (0.872665, 0.174533, 0.523599)
bpy.context.view_layer.update()
